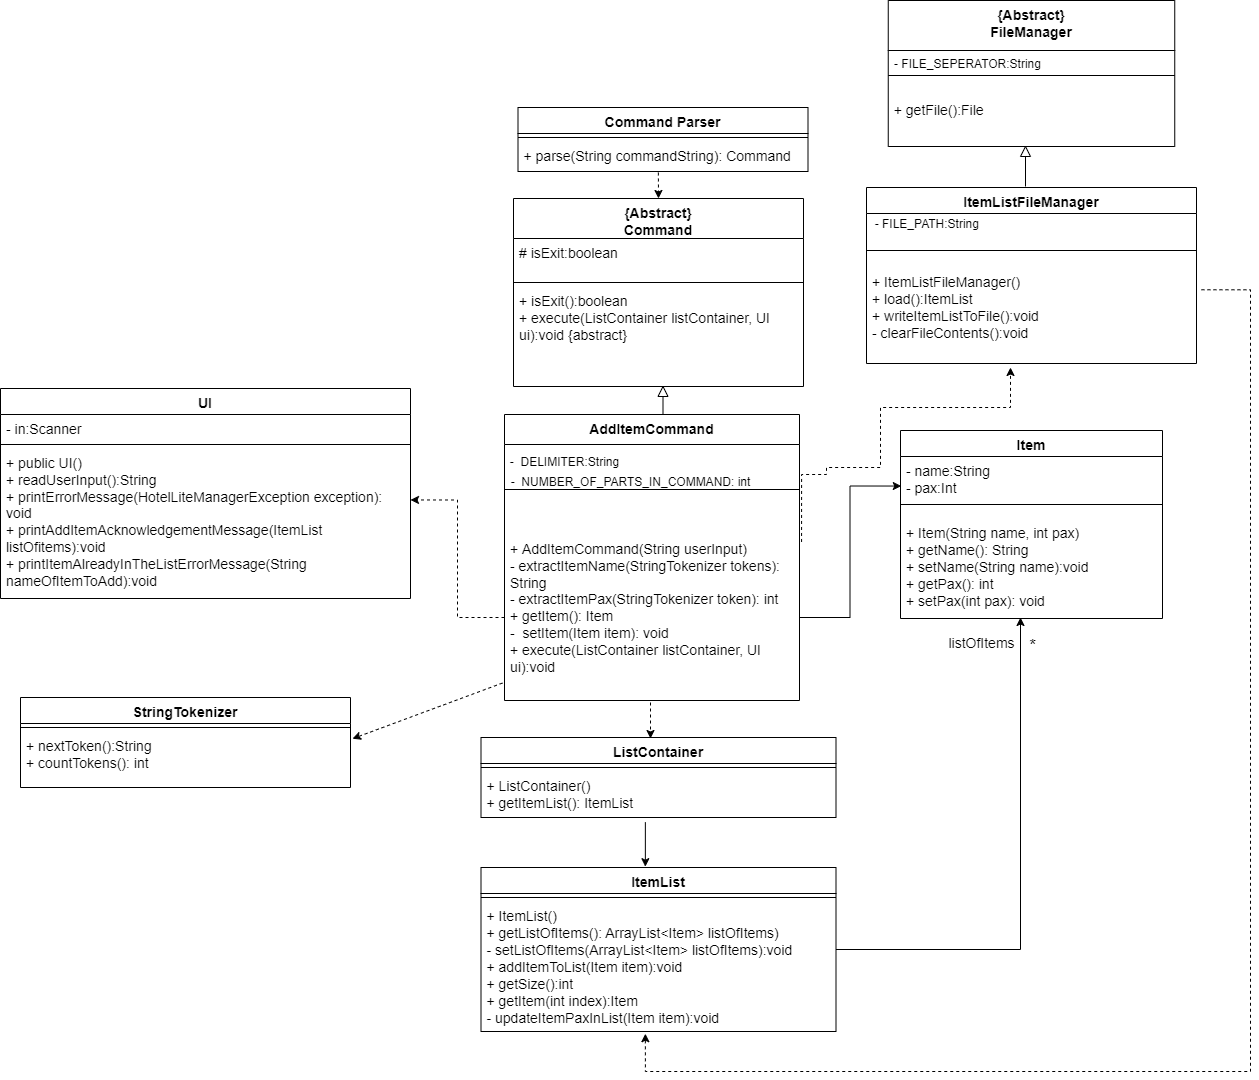

The diagram above was exported from draw.io. Its source (the exported page's mxGraphModel, read from the mxfile embedded in the PNG):
<mxGraphModel dx="2461" dy="1864" grid="1" gridSize="10" guides="1" tooltips="1" connect="1" arrows="1" fold="1" page="1" pageScale="1" pageWidth="827" pageHeight="1169" math="0" shadow="0">
  <root>
    <mxCell id="WIyWlLk6GJQsqaUBKTNV-0" />
    <mxCell id="WIyWlLk6GJQsqaUBKTNV-1" parent="WIyWlLk6GJQsqaUBKTNV-0" />
    <mxCell id="6EeUMykk1xDyM37zRZG6-9" value="Item" style="swimlane;fontStyle=1;align=center;verticalAlign=top;childLayout=stackLayout;horizontal=1;startSize=26;horizontalStack=0;resizeParent=1;resizeParentMax=0;resizeLast=0;collapsible=1;marginBottom=0;fontSize=14;" parent="WIyWlLk6GJQsqaUBKTNV-1" vertex="1">
      <mxGeometry x="640" y="353" width="262" height="188" as="geometry" />
    </mxCell>
    <mxCell id="6EeUMykk1xDyM37zRZG6-10" value="- name:String&#10;- pax:Int" style="text;strokeColor=none;fillColor=none;align=left;verticalAlign=top;spacingLeft=4;spacingRight=4;overflow=hidden;rotatable=0;points=[[0,0.5],[1,0.5]];portConstraint=eastwest;fontSize=14;" parent="6EeUMykk1xDyM37zRZG6-9" vertex="1">
      <mxGeometry y="26" width="262" height="34" as="geometry" />
    </mxCell>
    <mxCell id="6EeUMykk1xDyM37zRZG6-11" value="" style="line;strokeWidth=1;fillColor=none;align=left;verticalAlign=middle;spacingTop=-1;spacingLeft=3;spacingRight=3;rotatable=0;labelPosition=right;points=[];portConstraint=eastwest;" parent="6EeUMykk1xDyM37zRZG6-9" vertex="1">
      <mxGeometry y="60" width="262" height="28" as="geometry" />
    </mxCell>
    <mxCell id="6EeUMykk1xDyM37zRZG6-12" value="+ Item(String name, int pax)&#10;+ getName(): String&#10;+ setName(String name):void&#10;+ getPax(): int&#10;+ setPax(int pax): void&#10;&#10;" style="text;strokeColor=none;fillColor=none;align=left;verticalAlign=top;spacingLeft=4;spacingRight=4;overflow=hidden;rotatable=0;points=[[0,0.5],[1,0.5]];portConstraint=eastwest;fontSize=14;" parent="6EeUMykk1xDyM37zRZG6-9" vertex="1">
      <mxGeometry y="88" width="262" height="100" as="geometry" />
    </mxCell>
    <mxCell id="6EeUMykk1xDyM37zRZG6-19" style="edgeStyle=orthogonalEdgeStyle;rounded=0;orthogonalLoop=1;jettySize=auto;html=1;exitX=1;exitY=0.5;exitDx=0;exitDy=0;labelBackgroundColor=default;labelBorderColor=none;entryX=0.003;entryY=0.869;entryDx=0;entryDy=0;entryPerimeter=0;" parent="WIyWlLk6GJQsqaUBKTNV-1" source="IWfI5Gm5reXQlN5K0td5-22" target="6EeUMykk1xDyM37zRZG6-10" edge="1">
      <mxGeometry relative="1" as="geometry">
        <mxPoint x="570" y="409" as="targetPoint" />
      </mxGeometry>
    </mxCell>
    <mxCell id="6EeUMykk1xDyM37zRZG6-25" style="edgeStyle=orthogonalEdgeStyle;rounded=0;orthogonalLoop=1;jettySize=auto;html=1;labelBackgroundColor=default;labelBorderColor=none;" parent="WIyWlLk6GJQsqaUBKTNV-1" source="6EeUMykk1xDyM37zRZG6-21" edge="1">
      <mxGeometry relative="1" as="geometry">
        <mxPoint x="760" y="540" as="targetPoint" />
      </mxGeometry>
    </mxCell>
    <mxCell id="6EeUMykk1xDyM37zRZG6-26" value="&lt;font style=&quot;font-size: 17px;&quot;&gt;*&lt;/font&gt;" style="edgeLabel;html=1;align=center;verticalAlign=middle;resizable=0;points=[];fontSize=17;" parent="6EeUMykk1xDyM37zRZG6-25" connectable="0" vertex="1">
      <mxGeometry x="0.909" y="1" relative="1" as="geometry">
        <mxPoint x="12" y="5" as="offset" />
      </mxGeometry>
    </mxCell>
    <mxCell id="6EeUMykk1xDyM37zRZG6-27" value="&lt;font style=&quot;font-size: 14px&quot;&gt;listOfItems&lt;/font&gt;" style="edgeLabel;html=1;align=center;verticalAlign=middle;resizable=0;points=[];fontSize=17;" parent="6EeUMykk1xDyM37zRZG6-25" connectable="0" vertex="1">
      <mxGeometry x="0.9025" relative="1" as="geometry">
        <mxPoint x="-40" as="offset" />
      </mxGeometry>
    </mxCell>
    <mxCell id="6EeUMykk1xDyM37zRZG6-21" value="ItemList" style="swimlane;fontStyle=1;align=center;verticalAlign=top;childLayout=stackLayout;horizontal=1;startSize=26;horizontalStack=0;resizeParent=1;resizeParentMax=0;resizeLast=0;collapsible=1;marginBottom=0;fontSize=14;" parent="WIyWlLk6GJQsqaUBKTNV-1" vertex="1">
      <mxGeometry x="220.5" y="790" width="355" height="164" as="geometry" />
    </mxCell>
    <mxCell id="6EeUMykk1xDyM37zRZG6-23" value="" style="line;strokeWidth=1;fillColor=none;align=left;verticalAlign=middle;spacingTop=-1;spacingLeft=3;spacingRight=3;rotatable=0;labelPosition=right;points=[];portConstraint=eastwest;" parent="6EeUMykk1xDyM37zRZG6-21" vertex="1">
      <mxGeometry y="26" width="355" height="8" as="geometry" />
    </mxCell>
    <mxCell id="6EeUMykk1xDyM37zRZG6-24" value="+ ItemList()&#10;+ getListOfItems(): ArrayList&lt;Item&gt; listOfItems)&#10;- setListOfItems(ArrayList&lt;Item&gt; listOfItems):void&#10;+ addItemToList(Item item):void&#10;+ getSize():int&#10;+ getItem(int index):Item&#10;- updateItemPaxInList(Item item):void&#10;&#10;" style="text;strokeColor=none;fillColor=none;align=left;verticalAlign=top;spacingLeft=4;spacingRight=4;overflow=hidden;rotatable=0;points=[[0,0.5],[1,0.5]];portConstraint=eastwest;fontSize=14;" parent="6EeUMykk1xDyM37zRZG6-21" vertex="1">
      <mxGeometry y="34" width="355" height="130" as="geometry" />
    </mxCell>
    <mxCell id="6EeUMykk1xDyM37zRZG6-28" value="UI" style="swimlane;fontStyle=1;align=center;verticalAlign=top;childLayout=stackLayout;horizontal=1;startSize=26;horizontalStack=0;resizeParent=1;resizeParentMax=0;resizeLast=0;collapsible=1;marginBottom=0;fontSize=14;" parent="WIyWlLk6GJQsqaUBKTNV-1" vertex="1">
      <mxGeometry x="-260" y="311" width="410" height="210" as="geometry" />
    </mxCell>
    <mxCell id="6EeUMykk1xDyM37zRZG6-29" value="- in:Scanner" style="text;strokeColor=none;fillColor=none;align=left;verticalAlign=top;spacingLeft=4;spacingRight=4;overflow=hidden;rotatable=0;points=[[0,0.5],[1,0.5]];portConstraint=eastwest;fontSize=14;" parent="6EeUMykk1xDyM37zRZG6-28" vertex="1">
      <mxGeometry y="26" width="410" height="26" as="geometry" />
    </mxCell>
    <mxCell id="6EeUMykk1xDyM37zRZG6-30" value="" style="line;strokeWidth=1;fillColor=none;align=left;verticalAlign=middle;spacingTop=-1;spacingLeft=3;spacingRight=3;rotatable=0;labelPosition=right;points=[];portConstraint=eastwest;fontSize=12;" parent="6EeUMykk1xDyM37zRZG6-28" vertex="1">
      <mxGeometry y="52" width="410" height="8" as="geometry" />
    </mxCell>
    <mxCell id="6EeUMykk1xDyM37zRZG6-31" value="+ public UI()&#10;+ readUserInput():String&#10;+ printErrorMessage(HotelLiteManagerException exception): void&#10;+ printAddItemAcknowledgementMessage(ItemList listOfitems):void&#10;+ printItemAlreadyInTheListErrorMessage(String nameOfItemToAdd):void&#10; " style="text;strokeColor=none;fillColor=none;align=left;verticalAlign=top;spacingLeft=4;spacingRight=4;overflow=hidden;rotatable=0;points=[[0,0.5],[1,0.5]];portConstraint=eastwest;fontSize=14;whiteSpace=wrap;" parent="6EeUMykk1xDyM37zRZG6-28" vertex="1">
      <mxGeometry y="60" width="410" height="150" as="geometry" />
    </mxCell>
    <mxCell id="6EeUMykk1xDyM37zRZG6-32" style="edgeStyle=orthogonalEdgeStyle;rounded=0;orthogonalLoop=1;jettySize=auto;html=1;exitX=0;exitY=0.5;exitDx=0;exitDy=0;entryX=1;entryY=0.343;entryDx=0;entryDy=0;entryPerimeter=0;labelBackgroundColor=default;labelBorderColor=none;fontSize=12;dashed=1;" parent="WIyWlLk6GJQsqaUBKTNV-1" source="IWfI5Gm5reXQlN5K0td5-22" target="6EeUMykk1xDyM37zRZG6-31" edge="1">
      <mxGeometry relative="1" as="geometry" />
    </mxCell>
    <mxCell id="6EeUMykk1xDyM37zRZG6-35" value="" style="endArrow=classic;html=1;rounded=0;dashed=1;labelBackgroundColor=default;labelBorderColor=none;fontSize=12;" parent="WIyWlLk6GJQsqaUBKTNV-1" edge="1">
      <mxGeometry width="50" height="50" relative="1" as="geometry">
        <mxPoint x="390" y="625" as="sourcePoint" />
        <mxPoint x="390" y="661" as="targetPoint" />
      </mxGeometry>
    </mxCell>
    <mxCell id="6EeUMykk1xDyM37zRZG6-40" value="Command Parser" style="swimlane;fontStyle=1;align=center;verticalAlign=top;childLayout=stackLayout;horizontal=1;startSize=26;horizontalStack=0;resizeParent=1;resizeParentMax=0;resizeLast=0;collapsible=1;marginBottom=0;fontSize=14;" parent="WIyWlLk6GJQsqaUBKTNV-1" vertex="1">
      <mxGeometry x="257.5" y="30" width="290" height="64" as="geometry" />
    </mxCell>
    <mxCell id="6EeUMykk1xDyM37zRZG6-42" value="" style="line;strokeWidth=1;fillColor=none;align=left;verticalAlign=middle;spacingTop=-1;spacingLeft=3;spacingRight=3;rotatable=0;labelPosition=right;points=[];portConstraint=eastwest;fontSize=12;" parent="6EeUMykk1xDyM37zRZG6-40" vertex="1">
      <mxGeometry y="26" width="290" height="8" as="geometry" />
    </mxCell>
    <mxCell id="6EeUMykk1xDyM37zRZG6-43" value="+ parse(String commandString): Command" style="text;strokeColor=none;fillColor=none;align=left;verticalAlign=top;spacingLeft=4;spacingRight=4;overflow=hidden;rotatable=0;points=[[0,0.5],[1,0.5]];portConstraint=eastwest;fontSize=14;" parent="6EeUMykk1xDyM37zRZG6-40" vertex="1">
      <mxGeometry y="34" width="290" height="30" as="geometry" />
    </mxCell>
    <mxCell id="2N_pDUMce0QHtgDQ5Hxf-6" value="" style="group" parent="WIyWlLk6GJQsqaUBKTNV-1" connectable="0" vertex="1">
      <mxGeometry x="397.5" y="309" width="10" height="40" as="geometry" />
    </mxCell>
    <mxCell id="2N_pDUMce0QHtgDQ5Hxf-0" value="" style="triangle;whiteSpace=wrap;html=1;rotation=-90;" parent="2N_pDUMce0QHtgDQ5Hxf-6" vertex="1">
      <mxGeometry width="10" height="10" as="geometry" />
    </mxCell>
    <mxCell id="2N_pDUMce0QHtgDQ5Hxf-1" value="" style="endArrow=none;html=1;rounded=0;entryX=0;entryY=0.5;entryDx=0;entryDy=0;" parent="2N_pDUMce0QHtgDQ5Hxf-6" target="2N_pDUMce0QHtgDQ5Hxf-0" edge="1">
      <mxGeometry width="50" height="50" relative="1" as="geometry">
        <mxPoint x="5" y="40" as="sourcePoint" />
        <mxPoint y="20" as="targetPoint" />
      </mxGeometry>
    </mxCell>
    <mxCell id="CqKCthRxxvDWmzgfPo3m-2" value="" style="endArrow=classic;html=1;rounded=0;exitX=0.484;exitY=1.033;exitDx=0;exitDy=0;exitPerimeter=0;dashed=1;entryX=0.5;entryY=0;entryDx=0;entryDy=0;" parent="WIyWlLk6GJQsqaUBKTNV-1" source="6EeUMykk1xDyM37zRZG6-43" target="CqKCthRxxvDWmzgfPo3m-7" edge="1">
      <mxGeometry width="50" height="50" relative="1" as="geometry">
        <mxPoint x="401.2800000000002" y="158.78999999999996" as="sourcePoint" />
        <mxPoint x="398" y="140" as="targetPoint" />
      </mxGeometry>
    </mxCell>
    <mxCell id="CqKCthRxxvDWmzgfPo3m-7" value="{Abstract}&#10;Command" style="swimlane;fontStyle=1;align=center;verticalAlign=top;childLayout=stackLayout;horizontal=1;startSize=40;horizontalStack=0;resizeParent=1;resizeParentMax=0;resizeLast=0;collapsible=1;marginBottom=0;fontSize=14;" parent="WIyWlLk6GJQsqaUBKTNV-1" vertex="1">
      <mxGeometry x="253" y="121" width="290" height="188" as="geometry" />
    </mxCell>
    <mxCell id="CqKCthRxxvDWmzgfPo3m-8" value="# isExit:boolean" style="text;strokeColor=none;fillColor=none;align=left;verticalAlign=top;spacingLeft=4;spacingRight=4;overflow=hidden;rotatable=0;points=[[0,0.5],[1,0.5]];portConstraint=eastwest;fontSize=14;spacing=2;" parent="CqKCthRxxvDWmzgfPo3m-7" vertex="1">
      <mxGeometry y="40" width="290" height="40" as="geometry" />
    </mxCell>
    <mxCell id="CqKCthRxxvDWmzgfPo3m-9" value="" style="line;strokeWidth=1;fillColor=none;align=left;verticalAlign=middle;spacingTop=-1;spacingLeft=3;spacingRight=3;rotatable=0;labelPosition=right;points=[];portConstraint=eastwest;fontSize=14;" parent="CqKCthRxxvDWmzgfPo3m-7" vertex="1">
      <mxGeometry y="80" width="290" height="8" as="geometry" />
    </mxCell>
    <mxCell id="CqKCthRxxvDWmzgfPo3m-10" value="+ isExit():boolean&#10;+ execute(ListContainer listContainer, UI ui):void {abstract}" style="text;strokeColor=none;fillColor=none;align=left;verticalAlign=top;spacingLeft=4;spacingRight=4;overflow=hidden;rotatable=0;points=[[0,0.5],[1,0.5]];portConstraint=eastwest;fontSize=14;whiteSpace=wrap;" parent="CqKCthRxxvDWmzgfPo3m-7" vertex="1">
      <mxGeometry y="88" width="290" height="100" as="geometry" />
    </mxCell>
    <mxCell id="cmABnQghusR7VM0XmECZ-0" value="StringTokenizer" style="swimlane;fontStyle=1;align=center;verticalAlign=top;childLayout=stackLayout;horizontal=1;startSize=26;horizontalStack=0;resizeParent=1;resizeParentMax=0;resizeLast=0;collapsible=1;marginBottom=0;fontSize=14;" vertex="1" parent="WIyWlLk6GJQsqaUBKTNV-1">
      <mxGeometry x="-240" y="620" width="330" height="90" as="geometry" />
    </mxCell>
    <mxCell id="cmABnQghusR7VM0XmECZ-1" value="" style="line;strokeWidth=1;fillColor=none;align=left;verticalAlign=middle;spacingTop=-1;spacingLeft=3;spacingRight=3;rotatable=0;labelPosition=right;points=[];portConstraint=eastwest;" vertex="1" parent="cmABnQghusR7VM0XmECZ-0">
      <mxGeometry y="26" width="330" height="8" as="geometry" />
    </mxCell>
    <mxCell id="cmABnQghusR7VM0XmECZ-2" value="+ nextToken():String&#10;+ countTokens(): int&#10;" style="text;strokeColor=none;fillColor=none;align=left;verticalAlign=top;spacingLeft=4;spacingRight=4;overflow=hidden;rotatable=0;points=[[0,0.5],[1,0.5]];portConstraint=eastwest;fontSize=14;" vertex="1" parent="cmABnQghusR7VM0XmECZ-0">
      <mxGeometry y="34" width="330" height="56" as="geometry" />
    </mxCell>
    <mxCell id="cmABnQghusR7VM0XmECZ-3" value="" style="endArrow=classic;html=1;rounded=0;exitX=-0.007;exitY=0.895;exitDx=0;exitDy=0;exitPerimeter=0;entryX=1.006;entryY=0.129;entryDx=0;entryDy=0;entryPerimeter=0;dashed=1;" edge="1" parent="WIyWlLk6GJQsqaUBKTNV-1" source="IWfI5Gm5reXQlN5K0td5-22" target="cmABnQghusR7VM0XmECZ-2">
      <mxGeometry width="50" height="50" relative="1" as="geometry">
        <mxPoint x="340" y="510" as="sourcePoint" />
        <mxPoint x="390" y="460" as="targetPoint" />
      </mxGeometry>
    </mxCell>
    <mxCell id="cmABnQghusR7VM0XmECZ-4" value="ListContainer" style="swimlane;fontStyle=1;align=center;verticalAlign=top;childLayout=stackLayout;horizontal=1;startSize=26;horizontalStack=0;resizeParent=1;resizeParentMax=0;resizeLast=0;collapsible=1;marginBottom=0;fontSize=14;" vertex="1" parent="WIyWlLk6GJQsqaUBKTNV-1">
      <mxGeometry x="220.5" y="660" width="355" height="80" as="geometry" />
    </mxCell>
    <mxCell id="cmABnQghusR7VM0XmECZ-5" value="" style="line;strokeWidth=1;fillColor=none;align=left;verticalAlign=middle;spacingTop=-1;spacingLeft=3;spacingRight=3;rotatable=0;labelPosition=right;points=[];portConstraint=eastwest;" vertex="1" parent="cmABnQghusR7VM0XmECZ-4">
      <mxGeometry y="26" width="355" height="8" as="geometry" />
    </mxCell>
    <mxCell id="cmABnQghusR7VM0XmECZ-6" value="+ ListContainer()&#10;+ getItemList(): ItemList&#10;&#10;&#10;" style="text;strokeColor=none;fillColor=none;align=left;verticalAlign=top;spacingLeft=4;spacingRight=4;overflow=hidden;rotatable=0;points=[[0,0.5],[1,0.5]];portConstraint=eastwest;fontSize=14;" vertex="1" parent="cmABnQghusR7VM0XmECZ-4">
      <mxGeometry y="34" width="355" height="46" as="geometry" />
    </mxCell>
    <mxCell id="cmABnQghusR7VM0XmECZ-7" value="" style="endArrow=classic;html=1;rounded=0;entryX=0.463;entryY=-0.005;entryDx=0;entryDy=0;entryPerimeter=0;exitX=0.463;exitY=1.103;exitDx=0;exitDy=0;exitPerimeter=0;" edge="1" parent="WIyWlLk6GJQsqaUBKTNV-1" source="cmABnQghusR7VM0XmECZ-6" target="6EeUMykk1xDyM37zRZG6-21">
      <mxGeometry width="50" height="50" relative="1" as="geometry">
        <mxPoint x="370" y="670" as="sourcePoint" />
        <mxPoint x="390" y="640" as="targetPoint" />
      </mxGeometry>
    </mxCell>
    <mxCell id="cmABnQghusR7VM0XmECZ-8" value="ItemListFileManager" style="swimlane;fontStyle=1;align=center;verticalAlign=top;childLayout=stackLayout;horizontal=1;startSize=26;horizontalStack=0;resizeParent=1;resizeParentMax=0;resizeLast=0;collapsible=1;marginBottom=0;fontSize=14;" vertex="1" parent="WIyWlLk6GJQsqaUBKTNV-1">
      <mxGeometry x="606" y="110" width="330" height="176" as="geometry" />
    </mxCell>
    <mxCell id="cmABnQghusR7VM0XmECZ-23" value="&lt;font style=&quot;font-size: 12px&quot;&gt;&amp;nbsp; - FILE_PATH:String&lt;/font&gt;" style="text;html=1;align=left;verticalAlign=middle;resizable=0;points=[];autosize=1;strokeColor=none;fillColor=none;fontSize=14;" vertex="1" parent="cmABnQghusR7VM0XmECZ-8">
      <mxGeometry y="26" width="330" height="20" as="geometry" />
    </mxCell>
    <mxCell id="cmABnQghusR7VM0XmECZ-9" value="" style="line;strokeWidth=1;fillColor=none;align=left;verticalAlign=middle;spacingTop=-1;spacingLeft=3;spacingRight=3;rotatable=0;labelPosition=right;points=[];portConstraint=eastwest;" vertex="1" parent="cmABnQghusR7VM0XmECZ-8">
      <mxGeometry y="46" width="330" height="34" as="geometry" />
    </mxCell>
    <mxCell id="cmABnQghusR7VM0XmECZ-10" value="+ ItemListFileManager()&#10;+ load():ItemList&#10;+ writeItemListToFile():void&#10;- clearFileContents():void&#10;" style="text;strokeColor=none;fillColor=none;align=left;verticalAlign=top;spacingLeft=4;spacingRight=4;overflow=hidden;rotatable=0;points=[[0,0.5],[1,0.5]];portConstraint=eastwest;fontSize=14;" vertex="1" parent="cmABnQghusR7VM0XmECZ-8">
      <mxGeometry y="80" width="330" height="96" as="geometry" />
    </mxCell>
    <mxCell id="cmABnQghusR7VM0XmECZ-12" style="edgeStyle=orthogonalEdgeStyle;rounded=0;orthogonalLoop=1;jettySize=auto;html=1;exitX=1.007;exitY=0.045;exitDx=0;exitDy=0;labelBackgroundColor=default;labelBorderColor=none;fontSize=12;dashed=1;exitPerimeter=0;" edge="1" parent="WIyWlLk6GJQsqaUBKTNV-1" source="IWfI5Gm5reXQlN5K0td5-22">
      <mxGeometry relative="1" as="geometry">
        <mxPoint x="735" y="297.55" as="sourcePoint" />
        <mxPoint x="750" y="290" as="targetPoint" />
        <Array as="points">
          <mxPoint x="566" y="397" />
          <mxPoint x="566" y="390" />
          <mxPoint x="620" y="390" />
          <mxPoint x="620" y="330" />
          <mxPoint x="750" y="330" />
        </Array>
      </mxGeometry>
    </mxCell>
    <mxCell id="cmABnQghusR7VM0XmECZ-13" value="" style="group" connectable="0" vertex="1" parent="WIyWlLk6GJQsqaUBKTNV-1">
      <mxGeometry x="760" y="69" width="10" height="40" as="geometry" />
    </mxCell>
    <mxCell id="cmABnQghusR7VM0XmECZ-14" value="" style="triangle;whiteSpace=wrap;html=1;rotation=-90;" vertex="1" parent="cmABnQghusR7VM0XmECZ-13">
      <mxGeometry width="10" height="10" as="geometry" />
    </mxCell>
    <mxCell id="cmABnQghusR7VM0XmECZ-15" value="" style="endArrow=none;html=1;rounded=0;entryX=0;entryY=0.5;entryDx=0;entryDy=0;" edge="1" parent="cmABnQghusR7VM0XmECZ-13" target="cmABnQghusR7VM0XmECZ-14">
      <mxGeometry width="50" height="50" relative="1" as="geometry">
        <mxPoint x="5" y="40" as="sourcePoint" />
        <mxPoint y="20" as="targetPoint" />
      </mxGeometry>
    </mxCell>
    <mxCell id="cmABnQghusR7VM0XmECZ-20" value="{Abstract}&#10;FileManager" style="swimlane;fontStyle=1;align=center;verticalAlign=top;childLayout=stackLayout;horizontal=1;startSize=50;horizontalStack=0;resizeParent=1;resizeParentMax=0;resizeLast=0;collapsible=1;marginBottom=0;fontSize=14;" vertex="1" parent="WIyWlLk6GJQsqaUBKTNV-1">
      <mxGeometry x="627.75" y="-77" width="286.5" height="146" as="geometry" />
    </mxCell>
    <mxCell id="cmABnQghusR7VM0XmECZ-21" value="" style="line;strokeWidth=1;fillColor=none;align=left;verticalAlign=middle;spacingTop=-1;spacingLeft=3;spacingRight=3;rotatable=0;labelPosition=right;points=[];portConstraint=eastwest;" vertex="1" parent="cmABnQghusR7VM0XmECZ-20">
      <mxGeometry y="50" width="286.5" height="50" as="geometry" />
    </mxCell>
    <mxCell id="cmABnQghusR7VM0XmECZ-22" value="+ getFile():File&#10;&#10;" style="text;strokeColor=none;fillColor=none;align=left;verticalAlign=middle;spacingLeft=4;spacingRight=4;overflow=hidden;rotatable=0;points=[[0,0.5],[1,0.5]];portConstraint=eastwest;fontSize=14;" vertex="1" parent="cmABnQghusR7VM0XmECZ-20">
      <mxGeometry y="100" width="286.5" height="46" as="geometry" />
    </mxCell>
    <mxCell id="cmABnQghusR7VM0XmECZ-24" value="- FILE_SEPERATOR:String" style="text;html=1;align=center;verticalAlign=middle;resizable=0;points=[];autosize=1;strokeColor=none;fillColor=none;fontSize=12;" vertex="1" parent="WIyWlLk6GJQsqaUBKTNV-1">
      <mxGeometry x="627" y="-23" width="160" height="20" as="geometry" />
    </mxCell>
    <mxCell id="cmABnQghusR7VM0XmECZ-25" style="edgeStyle=orthogonalEdgeStyle;rounded=0;orthogonalLoop=1;jettySize=auto;html=1;exitX=1.015;exitY=0.232;exitDx=0;exitDy=0;labelBackgroundColor=default;labelBorderColor=none;fontSize=12;dashed=1;exitPerimeter=0;entryX=0.463;entryY=1.017;entryDx=0;entryDy=0;entryPerimeter=0;" edge="1" parent="WIyWlLk6GJQsqaUBKTNV-1" source="cmABnQghusR7VM0XmECZ-10" target="6EeUMykk1xDyM37zRZG6-24">
      <mxGeometry relative="1" as="geometry">
        <mxPoint x="640" y="954" as="sourcePoint" />
        <mxPoint x="452.06500000000005" y="1061.1999999999998" as="targetPoint" />
        <Array as="points">
          <mxPoint x="990" y="212" />
          <mxPoint x="990" y="994" />
          <mxPoint x="385" y="994" />
        </Array>
      </mxGeometry>
    </mxCell>
    <mxCell id="cmABnQghusR7VM0XmECZ-32" value="" style="group" vertex="1" connectable="0" parent="WIyWlLk6GJQsqaUBKTNV-1">
      <mxGeometry x="240" y="337" width="299" height="286" as="geometry" />
    </mxCell>
    <mxCell id="IWfI5Gm5reXQlN5K0td5-19" value="AddItemCommand" style="swimlane;fontStyle=1;align=center;verticalAlign=top;childLayout=stackLayout;horizontal=1;startSize=30;horizontalStack=0;resizeParent=1;resizeParentMax=0;resizeLast=0;collapsible=1;marginBottom=0;strokeColor=#000000;fontSize=14;" parent="cmABnQghusR7VM0XmECZ-32" vertex="1">
      <mxGeometry x="4" width="295" height="286" as="geometry" />
    </mxCell>
    <mxCell id="IWfI5Gm5reXQlN5K0td5-21" value="" style="line;strokeWidth=1;fillColor=none;align=left;verticalAlign=middle;spacingTop=-1;spacingLeft=3;spacingRight=3;rotatable=0;labelPosition=right;points=[];portConstraint=eastwest;" parent="IWfI5Gm5reXQlN5K0td5-19" vertex="1">
      <mxGeometry y="30" width="295" height="90" as="geometry" />
    </mxCell>
    <mxCell id="IWfI5Gm5reXQlN5K0td5-22" value="+ AddItemCommand(String userInput)&#10;- extractItemName(StringTokenizer tokens): String&#10;- extractItemPax(StringTokenizer token): int&#10;+ getItem(): Item&#10;-  setItem(Item item): void&#10;+ execute(ListContainer listContainer, UI ui):void" style="text;strokeColor=none;fillColor=none;align=left;verticalAlign=top;spacingLeft=4;spacingRight=4;overflow=hidden;rotatable=0;points=[[0,0.5],[1,0.5]];portConstraint=eastwest;fontSize=14;whiteSpace=wrap;" parent="IWfI5Gm5reXQlN5K0td5-19" vertex="1">
      <mxGeometry y="120" width="295" height="166" as="geometry" />
    </mxCell>
    <mxCell id="cmABnQghusR7VM0XmECZ-27" value="-&amp;nbsp;&amp;nbsp;DELIMITER:String" style="text;html=1;align=center;verticalAlign=middle;resizable=0;points=[];autosize=1;strokeColor=none;fillColor=none;fontSize=12;" vertex="1" parent="cmABnQghusR7VM0XmECZ-32">
      <mxGeometry x="4" y="38" width="120" height="20" as="geometry" />
    </mxCell>
    <mxCell id="cmABnQghusR7VM0XmECZ-30" value="-&amp;nbsp;&amp;nbsp;NUMBER_OF_PARTS_IN_COMMAND: int" style="text;html=1;align=center;verticalAlign=middle;resizable=0;points=[];autosize=1;strokeColor=none;fillColor=none;fontSize=12;" vertex="1" parent="cmABnQghusR7VM0XmECZ-32">
      <mxGeometry y="58" width="260" height="20" as="geometry" />
    </mxCell>
  </root>
</mxGraphModel>